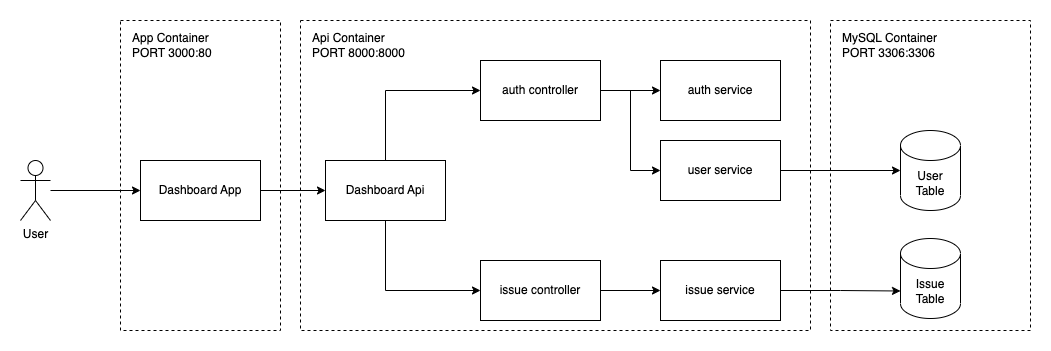

The diagram above was exported from draw.io. Its source (the exported page's mxGraphModel, read from the mxfile embedded in the PNG):
<mxGraphModel dx="1097" dy="592" grid="1" gridSize="10" guides="1" tooltips="1" connect="1" arrows="1" fold="1" page="1" pageScale="1" pageWidth="850" pageHeight="1100" math="0" shadow="0">
  <root>
    <mxCell id="0" />
    <mxCell id="1" parent="0" />
    <mxCell id="uJEPQzVpIl2BZVzPgkxX-23" value="" style="rounded=0;whiteSpace=wrap;html=1;align=left;dashed=1;" vertex="1" parent="1">
      <mxGeometry x="930" y="170" width="200" height="310" as="geometry" />
    </mxCell>
    <mxCell id="uJEPQzVpIl2BZVzPgkxX-22" value="" style="rounded=0;whiteSpace=wrap;html=1;align=left;dashed=1;" vertex="1" parent="1">
      <mxGeometry x="400" y="170" width="510" height="310" as="geometry" />
    </mxCell>
    <mxCell id="uJEPQzVpIl2BZVzPgkxX-21" value="" style="rounded=0;whiteSpace=wrap;html=1;align=left;dashed=1;" vertex="1" parent="1">
      <mxGeometry x="220" y="170" width="160" height="310" as="geometry" />
    </mxCell>
    <mxCell id="uJEPQzVpIl2BZVzPgkxX-12" style="edgeStyle=orthogonalEdgeStyle;rounded=0;orthogonalLoop=1;jettySize=auto;html=1;" edge="1" parent="1" source="uJEPQzVpIl2BZVzPgkxX-1" target="uJEPQzVpIl2BZVzPgkxX-3">
      <mxGeometry relative="1" as="geometry" />
    </mxCell>
    <mxCell id="uJEPQzVpIl2BZVzPgkxX-1" value="User" style="shape=umlActor;verticalLabelPosition=bottom;verticalAlign=top;html=1;outlineConnect=0;" vertex="1" parent="1">
      <mxGeometry x="120" y="310" width="30" height="60" as="geometry" />
    </mxCell>
    <mxCell id="uJEPQzVpIl2BZVzPgkxX-13" style="edgeStyle=orthogonalEdgeStyle;rounded=0;orthogonalLoop=1;jettySize=auto;html=1;entryX=0;entryY=0.5;entryDx=0;entryDy=0;" edge="1" parent="1" source="uJEPQzVpIl2BZVzPgkxX-3" target="uJEPQzVpIl2BZVzPgkxX-4">
      <mxGeometry relative="1" as="geometry" />
    </mxCell>
    <mxCell id="uJEPQzVpIl2BZVzPgkxX-3" value="Dashboard App" style="rounded=0;whiteSpace=wrap;html=1;" vertex="1" parent="1">
      <mxGeometry x="240" y="310" width="120" height="60" as="geometry" />
    </mxCell>
    <mxCell id="uJEPQzVpIl2BZVzPgkxX-14" style="edgeStyle=orthogonalEdgeStyle;rounded=0;orthogonalLoop=1;jettySize=auto;html=1;entryX=0;entryY=0.5;entryDx=0;entryDy=0;exitX=0.5;exitY=0;exitDx=0;exitDy=0;" edge="1" parent="1" source="uJEPQzVpIl2BZVzPgkxX-4" target="uJEPQzVpIl2BZVzPgkxX-5">
      <mxGeometry relative="1" as="geometry">
        <Array as="points">
          <mxPoint x="485" y="240" />
        </Array>
      </mxGeometry>
    </mxCell>
    <mxCell id="uJEPQzVpIl2BZVzPgkxX-15" style="edgeStyle=orthogonalEdgeStyle;rounded=0;orthogonalLoop=1;jettySize=auto;html=1;entryX=0;entryY=0.5;entryDx=0;entryDy=0;exitX=0.5;exitY=1;exitDx=0;exitDy=0;" edge="1" parent="1" source="uJEPQzVpIl2BZVzPgkxX-4" target="uJEPQzVpIl2BZVzPgkxX-6">
      <mxGeometry relative="1" as="geometry" />
    </mxCell>
    <mxCell id="uJEPQzVpIl2BZVzPgkxX-4" value="Dashboard Api" style="rounded=0;whiteSpace=wrap;html=1;" vertex="1" parent="1">
      <mxGeometry x="425" y="310" width="120" height="60" as="geometry" />
    </mxCell>
    <mxCell id="uJEPQzVpIl2BZVzPgkxX-16" style="edgeStyle=orthogonalEdgeStyle;rounded=0;orthogonalLoop=1;jettySize=auto;html=1;entryX=0;entryY=0.5;entryDx=0;entryDy=0;" edge="1" parent="1" source="uJEPQzVpIl2BZVzPgkxX-5" target="uJEPQzVpIl2BZVzPgkxX-9">
      <mxGeometry relative="1" as="geometry" />
    </mxCell>
    <mxCell id="uJEPQzVpIl2BZVzPgkxX-17" style="edgeStyle=orthogonalEdgeStyle;rounded=0;orthogonalLoop=1;jettySize=auto;html=1;entryX=0;entryY=0.5;entryDx=0;entryDy=0;" edge="1" parent="1" source="uJEPQzVpIl2BZVzPgkxX-5" target="uJEPQzVpIl2BZVzPgkxX-10">
      <mxGeometry relative="1" as="geometry" />
    </mxCell>
    <mxCell id="uJEPQzVpIl2BZVzPgkxX-5" value="auth controller" style="rounded=0;whiteSpace=wrap;html=1;" vertex="1" parent="1">
      <mxGeometry x="580" y="210" width="120" height="60" as="geometry" />
    </mxCell>
    <mxCell id="uJEPQzVpIl2BZVzPgkxX-18" style="edgeStyle=orthogonalEdgeStyle;rounded=0;orthogonalLoop=1;jettySize=auto;html=1;entryX=0;entryY=0.5;entryDx=0;entryDy=0;" edge="1" parent="1" source="uJEPQzVpIl2BZVzPgkxX-6" target="uJEPQzVpIl2BZVzPgkxX-11">
      <mxGeometry relative="1" as="geometry" />
    </mxCell>
    <mxCell id="uJEPQzVpIl2BZVzPgkxX-6" value="issue controller" style="rounded=0;whiteSpace=wrap;html=1;" vertex="1" parent="1">
      <mxGeometry x="580" y="410" width="120" height="60" as="geometry" />
    </mxCell>
    <mxCell id="uJEPQzVpIl2BZVzPgkxX-7" value="User&lt;br&gt;Table" style="shape=cylinder3;whiteSpace=wrap;html=1;boundedLbl=1;backgroundOutline=1;size=15;" vertex="1" parent="1">
      <mxGeometry x="1000" y="280" width="60" height="80" as="geometry" />
    </mxCell>
    <mxCell id="uJEPQzVpIl2BZVzPgkxX-8" value="Issue&lt;br&gt;Table" style="shape=cylinder3;whiteSpace=wrap;html=1;boundedLbl=1;backgroundOutline=1;size=15;" vertex="1" parent="1">
      <mxGeometry x="1000" y="388" width="60" height="80" as="geometry" />
    </mxCell>
    <mxCell id="uJEPQzVpIl2BZVzPgkxX-9" value="auth service" style="rounded=0;whiteSpace=wrap;html=1;" vertex="1" parent="1">
      <mxGeometry x="760" y="210" width="120" height="60" as="geometry" />
    </mxCell>
    <mxCell id="uJEPQzVpIl2BZVzPgkxX-20" style="edgeStyle=orthogonalEdgeStyle;rounded=0;orthogonalLoop=1;jettySize=auto;html=1;entryX=0;entryY=0.5;entryDx=0;entryDy=0;entryPerimeter=0;" edge="1" parent="1" source="uJEPQzVpIl2BZVzPgkxX-10" target="uJEPQzVpIl2BZVzPgkxX-7">
      <mxGeometry relative="1" as="geometry" />
    </mxCell>
    <mxCell id="uJEPQzVpIl2BZVzPgkxX-10" value="user service" style="rounded=0;whiteSpace=wrap;html=1;" vertex="1" parent="1">
      <mxGeometry x="760" y="290" width="120" height="60" as="geometry" />
    </mxCell>
    <mxCell id="uJEPQzVpIl2BZVzPgkxX-19" style="edgeStyle=orthogonalEdgeStyle;rounded=0;orthogonalLoop=1;jettySize=auto;html=1;entryX=0;entryY=0;entryDx=0;entryDy=52.5;entryPerimeter=0;" edge="1" parent="1" source="uJEPQzVpIl2BZVzPgkxX-11" target="uJEPQzVpIl2BZVzPgkxX-8">
      <mxGeometry relative="1" as="geometry" />
    </mxCell>
    <mxCell id="uJEPQzVpIl2BZVzPgkxX-11" value="issue service" style="rounded=0;whiteSpace=wrap;html=1;" vertex="1" parent="1">
      <mxGeometry x="760" y="410" width="120" height="60" as="geometry" />
    </mxCell>
    <mxCell id="uJEPQzVpIl2BZVzPgkxX-28" value="App Container&lt;br&gt;PORT 3000:80" style="text;html=1;strokeColor=none;fillColor=none;align=left;verticalAlign=middle;whiteSpace=wrap;rounded=0;dashed=1;" vertex="1" parent="1">
      <mxGeometry x="230" y="180" width="110" height="30" as="geometry" />
    </mxCell>
    <mxCell id="uJEPQzVpIl2BZVzPgkxX-29" value="Api Container&lt;br&gt;PORT 8000:8000" style="text;html=1;strokeColor=none;fillColor=none;align=left;verticalAlign=middle;whiteSpace=wrap;rounded=0;dashed=1;" vertex="1" parent="1">
      <mxGeometry x="410" y="180" width="110" height="30" as="geometry" />
    </mxCell>
    <mxCell id="uJEPQzVpIl2BZVzPgkxX-30" value="MySQL Container&lt;br&gt;PORT 3306:3306" style="text;html=1;strokeColor=none;fillColor=none;align=left;verticalAlign=middle;whiteSpace=wrap;rounded=0;dashed=1;" vertex="1" parent="1">
      <mxGeometry x="940" y="180" width="110" height="30" as="geometry" />
    </mxCell>
  </root>
</mxGraphModel>